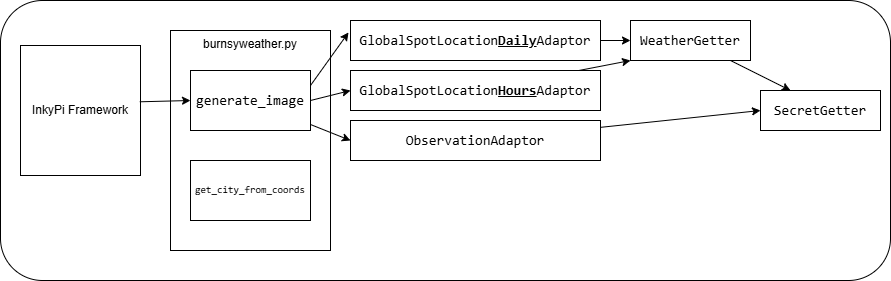

The diagram above was exported from draw.io. Its source (the exported page's mxGraphModel, read from the mxfile embedded in the PNG):
<mxGraphModel dx="820" dy="667" grid="1" gridSize="10" guides="1" tooltips="1" connect="1" arrows="1" fold="1" page="0" pageScale="1" pageWidth="850" pageHeight="1100" math="0" shadow="0">
  <root>
    <mxCell id="0" />
    <mxCell id="1" parent="0" />
    <mxCell id="19" value="" style="rounded=1;whiteSpace=wrap;html=1;" parent="1" vertex="1">
      <mxGeometry x="-20" y="170" width="890" height="280" as="geometry" />
    </mxCell>
    <mxCell id="2" value="InkyPi Framework" style="rounded=0;whiteSpace=wrap;html=1;" parent="1" vertex="1">
      <mxGeometry y="215" width="120" height="130" as="geometry" />
    </mxCell>
    <mxCell id="3" value="burnsyweather.py" style="rounded=0;whiteSpace=wrap;html=1;verticalAlign=top;" parent="1" vertex="1">
      <mxGeometry x="150" y="200" width="160" height="220" as="geometry" />
    </mxCell>
    <mxCell id="17" style="edgeStyle=none;html=1;entryX=0;entryY=0.5;entryDx=0;entryDy=0;" parent="1" source="4" target="8" edge="1">
      <mxGeometry relative="1" as="geometry" />
    </mxCell>
    <mxCell id="4" value="&lt;div style=&quot;font-family: Consolas, &amp;quot;Courier New&amp;quot;, monospace; font-size: 14px; line-height: 19px; white-space: pre;&quot;&gt;&lt;div style=&quot;line-height: 19px;&quot;&gt;&lt;span&gt;&lt;font style=&quot;color: rgb(0, 0, 0);&quot;&gt;generate_image&lt;/font&gt;&lt;/span&gt;&lt;/div&gt;&lt;/div&gt;" style="rounded=0;whiteSpace=wrap;html=1;" parent="1" vertex="1">
      <mxGeometry x="170" y="240" width="120" height="60" as="geometry" />
    </mxCell>
    <mxCell id="5" style="edgeStyle=none;html=1;entryX=0;entryY=0.5;entryDx=0;entryDy=0;exitX=0.994;exitY=0.433;exitDx=0;exitDy=0;exitPerimeter=0;" parent="1" source="2" target="4" edge="1">
      <mxGeometry relative="1" as="geometry" />
    </mxCell>
    <mxCell id="11" style="edgeStyle=none;html=1;entryX=0;entryY=0.5;entryDx=0;entryDy=0;" parent="1" source="6" target="9" edge="1">
      <mxGeometry relative="1" as="geometry" />
    </mxCell>
    <mxCell id="6" value="&lt;div style=&quot;font-family: Consolas, &amp;quot;Courier New&amp;quot;, monospace; font-size: 14px; line-height: 19px; white-space: pre;&quot;&gt;&lt;span&gt;&lt;font style=&quot;color: rgb(0, 0, 0);&quot;&gt;GlobalSpotLocation&lt;b&gt;&lt;u&gt;Daily&lt;/u&gt;&lt;/b&gt;Adaptor&lt;/font&gt;&lt;/span&gt;&lt;/div&gt;" style="rounded=0;whiteSpace=wrap;html=1;verticalAlign=middle;" parent="1" vertex="1">
      <mxGeometry x="330" y="190" width="250" height="40" as="geometry" />
    </mxCell>
    <mxCell id="12" style="edgeStyle=none;html=1;entryX=0;entryY=1;entryDx=0;entryDy=0;" parent="1" source="7" target="9" edge="1">
      <mxGeometry relative="1" as="geometry" />
    </mxCell>
    <mxCell id="7" value="&lt;div style=&quot;font-family: Consolas, &amp;quot;Courier New&amp;quot;, monospace; font-size: 14px; line-height: 19px; white-space: pre;&quot;&gt;&lt;div style=&quot;line-height: 19px;&quot;&gt;&lt;font style=&quot;color: rgb(0, 0, 0);&quot;&gt;GlobalSpotLocation&lt;b&gt;&lt;u&gt;Hours&lt;/u&gt;&lt;/b&gt;Adaptor&lt;/font&gt;&lt;/div&gt;&lt;/div&gt;" style="rounded=0;whiteSpace=wrap;html=1;verticalAlign=middle;" parent="1" vertex="1">
      <mxGeometry x="330" y="240" width="250" height="40" as="geometry" />
    </mxCell>
    <mxCell id="14" style="edgeStyle=none;html=1;entryX=0;entryY=0.5;entryDx=0;entryDy=0;" parent="1" source="8" target="10" edge="1">
      <mxGeometry relative="1" as="geometry" />
    </mxCell>
    <mxCell id="8" value="&lt;div style=&quot;font-family: Consolas, &amp;quot;Courier New&amp;quot;, monospace; font-size: 14px; line-height: 19px; white-space: pre;&quot;&gt;&lt;div style=&quot;line-height: 19px;&quot;&gt;&lt;div style=&quot;line-height: 19px;&quot;&gt;&lt;span&gt;&lt;font style=&quot;color: rgb(0, 0, 0);&quot;&gt;ObservationAdaptor&lt;/font&gt;&lt;/span&gt;&lt;/div&gt;&lt;/div&gt;&lt;/div&gt;" style="rounded=0;whiteSpace=wrap;html=1;verticalAlign=middle;" parent="1" vertex="1">
      <mxGeometry x="330" y="290" width="250" height="40" as="geometry" />
    </mxCell>
    <mxCell id="13" style="edgeStyle=none;html=1;entryX=0.25;entryY=0;entryDx=0;entryDy=0;" parent="1" source="9" target="10" edge="1">
      <mxGeometry relative="1" as="geometry" />
    </mxCell>
    <mxCell id="9" value="&lt;div style=&quot;font-family: Consolas, &amp;quot;Courier New&amp;quot;, monospace; font-size: 14px; line-height: 19px; white-space: pre;&quot;&gt;&lt;div style=&quot;line-height: 19px;&quot;&gt;&lt;div style=&quot;line-height: 19px;&quot;&gt;&lt;span&gt;&lt;font style=&quot;color: rgb(0, 0, 0);&quot;&gt;WeatherGetter&lt;/font&gt;&lt;/span&gt;&lt;/div&gt;&lt;/div&gt;&lt;/div&gt;" style="rounded=0;whiteSpace=wrap;html=1;verticalAlign=middle;" parent="1" vertex="1">
      <mxGeometry x="610" y="190" width="120" height="40" as="geometry" />
    </mxCell>
    <mxCell id="10" value="&lt;div style=&quot;font-family: Consolas, &amp;quot;Courier New&amp;quot;, monospace; font-size: 14px; line-height: 19px; white-space: pre;&quot;&gt;&lt;div style=&quot;line-height: 19px;&quot;&gt;&lt;div style=&quot;line-height: 19px;&quot;&gt;&lt;span&gt;&lt;font style=&quot;color: rgb(0, 0, 0);&quot;&gt;SecretGetter&lt;/font&gt;&lt;/span&gt;&lt;/div&gt;&lt;/div&gt;&lt;/div&gt;" style="rounded=0;whiteSpace=wrap;html=1;verticalAlign=middle;" parent="1" vertex="1">
      <mxGeometry x="740" y="260" width="120" height="40" as="geometry" />
    </mxCell>
    <mxCell id="15" style="edgeStyle=none;html=1;entryX=-0.008;entryY=0.299;entryDx=0;entryDy=0;entryPerimeter=0;exitX=1;exitY=0.25;exitDx=0;exitDy=0;" parent="1" source="4" target="6" edge="1">
      <mxGeometry relative="1" as="geometry" />
    </mxCell>
    <mxCell id="16" style="edgeStyle=none;html=1;entryX=0;entryY=0.5;entryDx=0;entryDy=0;exitX=1;exitY=0.5;exitDx=0;exitDy=0;" parent="1" source="4" target="7" edge="1">
      <mxGeometry relative="1" as="geometry" />
    </mxCell>
    <mxCell id="18" value="&lt;div style=&quot;font-family: Consolas, &amp;quot;Courier New&amp;quot;, monospace; line-height: 19px; white-space: pre;&quot;&gt;&lt;div style=&quot;line-height: 19px;&quot;&gt;&lt;div style=&quot;line-height: 19px;&quot;&gt;&lt;span&gt;&lt;font style=&quot;color: rgb(0, 0, 0);&quot;&gt;get_city_from_coords&lt;/font&gt;&lt;/span&gt;&lt;/div&gt;&lt;/div&gt;&lt;/div&gt;" style="rounded=0;whiteSpace=wrap;html=1;fontSize=10;" parent="1" vertex="1">
      <mxGeometry x="170" y="330" width="120" height="60" as="geometry" />
    </mxCell>
  </root>
</mxGraphModel>